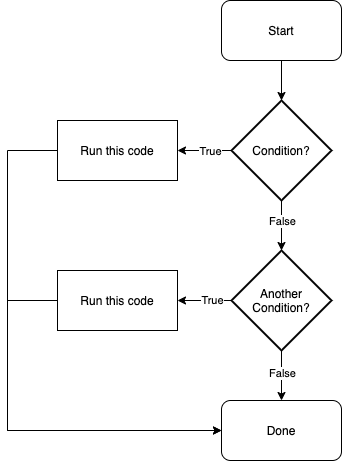

The diagram above was exported from draw.io. Its source (the exported page's mxGraphModel, read from the mxfile embedded in the PNG):
<mxGraphModel dx="2705" dy="757" grid="1" gridSize="10" guides="1" tooltips="1" connect="1" arrows="1" fold="1" page="1" pageScale="1" pageWidth="1654" pageHeight="1169" math="0" shadow="0">
  <root>
    <mxCell id="0" />
    <mxCell id="1" parent="0" />
    <mxCell id="2" style="edgeStyle=orthogonalEdgeStyle;rounded=0;orthogonalLoop=1;jettySize=auto;html=1;exitX=0.5;exitY=1;exitDx=0;exitDy=0;exitPerimeter=0;entryX=0.5;entryY=0;entryDx=0;entryDy=0;entryPerimeter=0;" edge="1" source="6" target="16" parent="1">
      <mxGeometry relative="1" as="geometry" />
    </mxCell>
    <mxCell id="3" value="False" style="edgeLabel;html=1;align=center;verticalAlign=middle;resizable=0;points=[];" vertex="1" connectable="0" parent="2">
      <mxGeometry x="-0.1895" relative="1" as="geometry">
        <mxPoint as="offset" />
      </mxGeometry>
    </mxCell>
    <mxCell id="4" style="edgeStyle=orthogonalEdgeStyle;rounded=0;orthogonalLoop=1;jettySize=auto;html=1;exitX=0;exitY=0.5;exitDx=0;exitDy=0;exitPerimeter=0;entryX=1;entryY=0.5;entryDx=0;entryDy=0;" edge="1" source="6" target="11" parent="1">
      <mxGeometry relative="1" as="geometry" />
    </mxCell>
    <mxCell id="5" value="True" style="edgeLabel;html=1;align=center;verticalAlign=middle;resizable=0;points=[];" vertex="1" connectable="0" parent="4">
      <mxGeometry x="-0.1759" relative="1" as="geometry">
        <mxPoint as="offset" />
      </mxGeometry>
    </mxCell>
    <mxCell id="6" value="Condition?" style="strokeWidth=2;html=1;shape=mxgraph.flowchart.decision;whiteSpace=wrap;" vertex="1" parent="1">
      <mxGeometry x="264" y="850" width="100" height="100" as="geometry" />
    </mxCell>
    <mxCell id="7" style="edgeStyle=orthogonalEdgeStyle;rounded=0;orthogonalLoop=1;jettySize=auto;html=1;exitX=0.5;exitY=1;exitDx=0;exitDy=0;entryX=0.5;entryY=0;entryDx=0;entryDy=0;entryPerimeter=0;" edge="1" target="6" parent="1">
      <mxGeometry relative="1" as="geometry">
        <mxPoint x="314" y="800" as="sourcePoint" />
      </mxGeometry>
    </mxCell>
    <mxCell id="8" value="Start" style="rounded=1;whiteSpace=wrap;html=1;" vertex="1" parent="1">
      <mxGeometry x="254" y="750" width="120" height="60" as="geometry" />
    </mxCell>
    <mxCell id="9" value="Done" style="rounded=1;whiteSpace=wrap;html=1;" vertex="1" parent="1">
      <mxGeometry x="254" y="1150" width="120" height="60" as="geometry" />
    </mxCell>
    <mxCell id="10" style="edgeStyle=orthogonalEdgeStyle;rounded=0;orthogonalLoop=1;jettySize=auto;html=1;entryX=0;entryY=0.5;entryDx=0;entryDy=0;" edge="1" source="11" target="9" parent="1">
      <mxGeometry relative="1" as="geometry">
        <Array as="points">
          <mxPoint x="40" y="900" />
          <mxPoint x="40" y="1180" />
        </Array>
      </mxGeometry>
    </mxCell>
    <mxCell id="11" value="Run this code" style="rounded=0;whiteSpace=wrap;html=1;" vertex="1" parent="1">
      <mxGeometry x="90" y="870" width="120" height="60" as="geometry" />
    </mxCell>
    <mxCell id="12" style="edgeStyle=orthogonalEdgeStyle;rounded=0;orthogonalLoop=1;jettySize=auto;html=1;exitX=0;exitY=0.5;exitDx=0;exitDy=0;exitPerimeter=0;entryX=1;entryY=0.5;entryDx=0;entryDy=0;" edge="1" source="16" target="18" parent="1">
      <mxGeometry relative="1" as="geometry" />
    </mxCell>
    <mxCell id="13" value="True" style="edgeLabel;html=1;align=center;verticalAlign=middle;resizable=0;points=[];" vertex="1" connectable="0" parent="12">
      <mxGeometry x="-0.25" y="-1" relative="1" as="geometry">
        <mxPoint as="offset" />
      </mxGeometry>
    </mxCell>
    <mxCell id="14" style="edgeStyle=orthogonalEdgeStyle;rounded=0;orthogonalLoop=1;jettySize=auto;html=1;exitX=0.5;exitY=1;exitDx=0;exitDy=0;exitPerimeter=0;entryX=0.5;entryY=0;entryDx=0;entryDy=0;entryPerimeter=0;" edge="1" source="16" parent="1">
      <mxGeometry relative="1" as="geometry">
        <mxPoint x="314" y="1150" as="targetPoint" />
      </mxGeometry>
    </mxCell>
    <mxCell id="15" value="False" style="edgeLabel;html=1;align=center;verticalAlign=middle;resizable=0;points=[];" vertex="1" connectable="0" parent="14">
      <mxGeometry x="-0.1095" relative="1" as="geometry">
        <mxPoint as="offset" />
      </mxGeometry>
    </mxCell>
    <mxCell id="16" value="Another Condition?" style="strokeWidth=2;html=1;shape=mxgraph.flowchart.decision;whiteSpace=wrap;" vertex="1" parent="1">
      <mxGeometry x="264" y="1000" width="100" height="100" as="geometry" />
    </mxCell>
    <mxCell id="17" style="edgeStyle=orthogonalEdgeStyle;rounded=0;orthogonalLoop=1;jettySize=auto;html=1;exitX=0;exitY=0.5;exitDx=0;exitDy=0;entryX=0;entryY=0.5;entryDx=0;entryDy=0;" edge="1" source="18" target="9" parent="1">
      <mxGeometry relative="1" as="geometry">
        <Array as="points">
          <mxPoint x="40" y="1050" />
          <mxPoint x="40" y="1180" />
        </Array>
      </mxGeometry>
    </mxCell>
    <mxCell id="18" value="Run this code" style="rounded=0;whiteSpace=wrap;html=1;" vertex="1" parent="1">
      <mxGeometry x="90" y="1020" width="120" height="60" as="geometry" />
    </mxCell>
  </root>
</mxGraphModel>